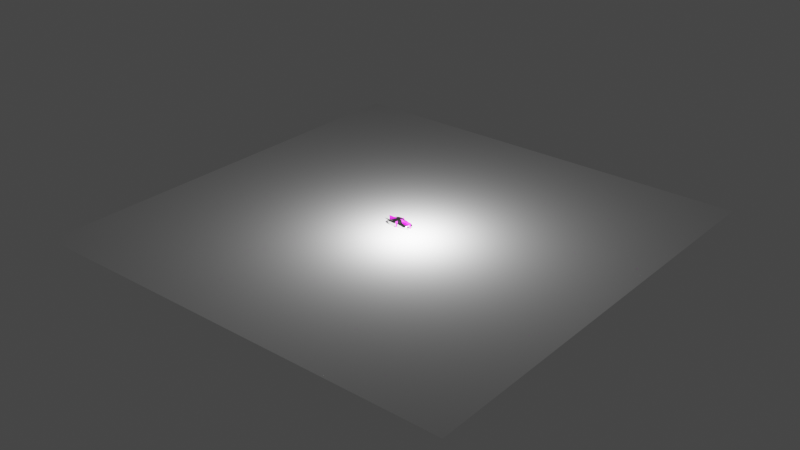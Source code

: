 # Source: Paint_tester14.blend  (saved by Blender 4.2.2; exported with 4.5.12 LTS)
import bpy
from mathutils import Matrix  # noqa: F401  (used for matrix-valued properties, if any)

bpy.ops.wm.read_factory_settings(use_empty=True)
scene = bpy.context.scene
scene.name = 'Scene'

# ---- images (referenced by path relative to the original .blend; pixels are not part of the script)
import os
ASSET_DIR = os.environ.get("B2B_ASSET_DIR", "")  # directory of the original .blend (textures are referenced by path, not embedded)
HERE = os.path.dirname(os.path.abspath(__file__))  # packed textures are extracted next to this script under _unpacked/

def load_image(name, relpath, width, height, colorspace="sRGB"):
    """Load a texture the original file referenced (path relative to the .blend, or extracted next to this script)."""
    p = next((c for c in (os.path.join(HERE, relpath), os.path.join(ASSET_DIR, relpath)) if relpath and os.path.exists(c)), "")
    if p:
        img = bpy.data.images.load(p, check_existing=True)
        img.name = name
    else:  # same state as the original file: an image datablock whose file is absent (Cycles renders it pink)
        img = bpy.data.images.new(name, width, height)
        img.source = "FILE"
        img.filepath = "//" + (relpath or name)
    img.colorspace_settings.name = colorspace
    return img
img_porsche_911__1994__top_jpg = load_image('porsche_911_(1994) top.jpg', 'porsche_911_(1994) top.jpg', 1024, 1024, 'sRGB')
img_porsche_911__1994__side_jpg = load_image('porsche_911_(1994) side.jpg', 'porsche_911_(1994) side.jpg', 1024, 1024, 'sRGB')
img_porsche_911__1994__front_jpg = load_image('porsche_911_(1994) front.jpg', 'porsche_911_(1994) front.jpg', 1024, 1024, 'sRGB')

# ---- materials (node trees are filled in below, after node groups)
mat_material = bpy.data.materials.new('Material')
mat_material.use_transparent_shadow = False
mat_material_002 = bpy.data.materials.new('Material.002')
mat_material_004 = bpy.data.materials.new('Material.004')
mat_material_003 = bpy.data.materials.new('Material.003')

# ---- material node trees
mat_material.use_nodes = True; mat_material.node_tree.nodes.clear()
_N = mat_material.node_tree.nodes; _L = mat_material.node_tree.links
n0 = _N.new('ShaderNodeOutputMaterial'); n0.name = 'Material Output'; n0.location = (300, 300)
n1 = _N.new('ShaderNodeBsdfPrincipled'); n1.name = 'Principled BSDF'; n1.location = (-13, 302)
n1.distribution = 'GGX'
n1.subsurface_method = 'RANDOM_WALK_SKIN'
n1.inputs[0].default_value = (0.6422, 0.6422, 0.6422, 1.0)
n1.inputs[1].default_value = 1.0
n1.inputs[2].default_value = 0.1328
n1.inputs[3].default_value = 1.45
n1.inputs[27].default_value = (0.0, 0.0, 0.0, 1.0)
n1.inputs[28].default_value = 1.0
_L.new(n1.outputs[0], n0.inputs[0])
n0.is_active_output = True
mat_material_002.use_nodes = True; mat_material_002.node_tree.nodes.clear()
_N = mat_material_002.node_tree.nodes; _L = mat_material_002.node_tree.links
n0 = _N.new('ShaderNodeBsdfPrincipled'); n0.name = 'Principled BSDF'; n0.location = (10, 300)
n1 = _N.new('ShaderNodeOutputMaterial'); n1.name = 'Material Output'; n1.location = (300, 300)
n2 = _N.new('ShaderNodeTexImage'); n2.name = 'Image Texture'; n2.location = (-280, 278)
n2.image = img_porsche_911__1994__top_jpg
_L.new(n0.outputs[0], n1.inputs[0])
_L.new(n2.outputs[0], n0.inputs[0])
n1.is_active_output = True
mat_material_004.use_nodes = True; mat_material_004.node_tree.nodes.clear()
_N = mat_material_004.node_tree.nodes; _L = mat_material_004.node_tree.links
n0 = _N.new('ShaderNodeBsdfPrincipled'); n0.name = 'Principled BSDF'; n0.location = (10, 300)
n1 = _N.new('ShaderNodeOutputMaterial'); n1.name = 'Material Output'; n1.location = (300, 300)
n2 = _N.new('ShaderNodeTexImage'); n2.name = 'Image Texture'; n2.location = (-280, 278)
n2.image = img_porsche_911__1994__side_jpg
_L.new(n0.outputs[0], n1.inputs[0])
_L.new(n2.outputs[0], n0.inputs[0])
n1.is_active_output = True
mat_material_003.use_nodes = True; mat_material_003.node_tree.nodes.clear()
_N = mat_material_003.node_tree.nodes; _L = mat_material_003.node_tree.links
n0 = _N.new('ShaderNodeBsdfPrincipled'); n0.name = 'Principled BSDF'; n0.location = (10, 300)
n1 = _N.new('ShaderNodeOutputMaterial'); n1.name = 'Material Output'; n1.location = (300, 300)
n2 = _N.new('ShaderNodeTexImage'); n2.name = 'Image Texture'; n2.location = (-280, 278)
n2.image = img_porsche_911__1994__front_jpg
_L.new(n0.outputs[0], n1.inputs[0])
_L.new(n2.outputs[0], n0.inputs[0])
n1.is_active_output = True

# ---- world
world_world = bpy.data.worlds.new('World'); scene.world = world_world
world_world.use_nodes = True; world_world.node_tree.nodes.clear()
_N = world_world.node_tree.nodes; _L = world_world.node_tree.links
n0 = _N.new('ShaderNodeOutputWorld'); n0.name = 'World Output'; n0.location = (300, 300)
n1 = _N.new('ShaderNodeBackground'); n1.name = 'Background'; n1.location = (10, 300)
n1.inputs[0].default_value = (0.05088, 0.05088, 0.05088, 1.0)
_L.new(n1.outputs[0], n0.inputs[0])
n0.is_active_output = True
world_world.color = (0.05088, 0.05088, 0.05088)
world_world.use_sun_shadow = False
world_world.sun_shadow_jitter_overblur = 0.0

# ---- lights
light_point = bpy.data.lights.new('Point', 'POINT')
light_point.transmission_factor = 0.0
light_point.energy = 9.6
light_point.shadow_maximum_resolution = 0.006
light_point.use_absolute_resolution = True

# ---- meshes
me_plane = bpy.data.meshes.new('Plane')
me_plane.from_pydata([(-0.8999, 0.6217, -0.2629), (0.8287, 0.8298, -0.7272), (-1.035, 0.0, -0.2404), (1.055, 0.0, -0.7182), (-0.1453, 0.6245, -0.2018), (-0.1453, 0.0, -0.1496), (0.1754, 0.0, -0.1912), (0.09306, 0.6185, -0.2155), (-1.714, 0.7696, -0.5913), (-1.968, 0.0, -0.6165), (-2.528, 0.7173, -0.9127), (-2.682, 0.0, -0.963), (1.881, 0.8549, -0.9038), (2.618, 0.0, -1.032), (1.373, 0.8948, -0.8455), (1.44, 0.0, -0.7357), (-2.272, 0.0, -0.7961), (-0.6577, 0.6144, -0.2279), (-0.6577, 0.0, -0.189), (0.5456, 0.9443, -0.7439), (0.02161, 0.9337, -0.6838), (-0.6133, 0.8655, -0.6008), (1.042, 0.9256, -0.8013), (-1.229, 0.8, -0.5842), (1.004, 0.581, -0.7144), (-0.9858, 0.4173, -0.2429), (-0.1453, 0.4126, -0.1611), (0.1404, 0.4037, -0.1946), (-1.878, 0.5641, -0.5907), (2.526, 0.6349, -1.034), (1.406, 0.6514, -0.7341), (-0.6577, 0.4292, -0.2109), (2.233, 0.8231, -0.926), (1.46, 0.8122, -0.8028), (2.92, 0.0, -1.256), (2.845, 0.6199, -1.255), (-1.095, 0.9387, -0.6824), (-2.715, 0.0, -0.9986), (-1.586, 0.9179, -0.6888), (-2.631, 0.828, -1.033), (-2.717, 0.5603, -0.9983), (-2.695, 0.8262, -1.39), (-1.162, 1.076, -1.199), (-0.5814, 1.009, -1.047), (0.643, 1.058, -1.105), (0.06322, 1.04, -1.104), (-2.851, 0.5249, -1.425), (-2.846, 0.0, -1.368), (-1.35, 0.9823, -0.7539), (0.6171, 1.039, -0.9286), (0.4349, 0.8516, -0.6601), (0.01586, 0.8563, -0.6064), (0.0568, 1.035, -0.9094), (-0.5821, 0.9673, -0.8268), (-2.82, 0.0, -1.225), (-2.665, 0.834, -1.21), (-2.822, 0.5752, -1.227), (-2.174, 0.762, -0.7342), (2.66, 0.0, -1.738), (-2.399, 0.8183, -1.714), (-2.264, 0.8785, -0.7956), (-2.248, 1.018, -1.311), (-1.889, 0.9679, -0.7765), (-2.752, 0.0, -1.089), (-2.754, 0.5734, -1.089), (-2.714, 0.7195, -1.205), (-2.71, 0.7797, -1.042), (-2.697, 0.7373, -1.001), (-0.6153, 0.8337, -0.5924), (2.453, 0.0, -0.9004), (2.366, 0.6302, -0.8868), (2.772, 0.7644, -1.255), (2.424, 0.7689, -1.013), (1.833, 0.9126, -1.006), (1.956, 1.017, -1.253), (1.022, 0.9626, -0.8854), (1.144, 1.057, -1.278), (1.157, 1.069, -1.06), (1.526, 0.9309, -0.9318), (-1.234, 1.091, -0.9294), (-2.143, 1.062, -0.9524), (-1.55, 0.9629, -0.7462), (-1.625, 1.064, -1.191), (-1.618, 1.079, -0.9272), (-1.692, 0.795, -0.6379), (-2.616, 0.797, -0.9678), (-2.224, 0.8488, -0.7668), (2.443, 0.855, -1.225), (2.238, 0.9164, -1.223), (2.237, 0.8819, -0.9987), (-0.5813, 1.05, -1.282), (0.6566, 1.033, -1.337), (0.06964, 1.022, -1.334), (2.591, 0.4482, -1.037), (1.434, 0.4794, -0.7303), (2.894, 0.4638, -1.256), (2.424, 0.4689, -0.8904), (-0.8725, 1.059, -1.238), (-0.9097, 1.066, -0.9919), (-2.553, 0.5641, -0.9218), (-2.249, 0.5641, -0.7846), (-2.682, 0.5641, -0.963), (-0.9785, 0.8915, -0.6382), (2.857, 0.0, -1.463), (2.819, 0.6187, -1.457), (2.739, 0.7654, -1.46), (1.989, 1.016, -1.475), (2.281, 0.9129, -1.458), (2.523, 0.8488, -1.459), (2.83, 0.4632, -1.462), (1.175, 1.054, -1.495), (-2.649, 0.0, -1.688), (-2.553, 0.0, -0.9218), (-2.538, 0.7256, -1.715), (-1.169, 1.067, -1.714), (-0.6084, 1.049, -1.722), (0.6401, 1.022, -1.707), (0.04805, 1.027, -1.713), (-2.08, 1.013, -1.706), (1.191, 1.053, -1.73), (-1.646, 1.081, -1.715), (2.381, 0.8473, -1.727), (-0.8759, 1.025, -1.715), (2.622, 0.6177, -1.731), (2.544, 0.7661, -1.729), (1.879, 1.014, -1.72), (2.318, 0.88, -1.725), (2.632, 0.4627, -1.737), (1.772, 0.8647, -0.9278), (1.923, 0.6407, -0.7907), (1.954, 0.788, -0.8282), (1.926, 0.0, -0.8033), (1.923, 0.4742, -0.7976), (2.351, 0.8838, -1.272), (2.4, 0.877, -1.465), (2.349, 0.8636, -1.726), (0.1077, 0.6064, -0.2143), (-2.622, 0.5767, -1.684), (-2.851, 0.5247, -1.365), (-2.777, 0.7535, -1.358), (-2.846, 0.0, -1.445), (-2.485, 0.7825, -1.714), (-2.492, 0.0, -1.716), (-2.432, 0.572, -1.715), (-2.406, 0.7207, -1.714), (-2.849, 0.0, -1.482), (-2.848, 0.5767, -1.48), (-2.501, 0.6969, -1.715), (-2.845, 0.6901, -1.591), (-2.807, 0.5843, -1.534), (-2.807, 0.5912, -1.55), (-2.682, 0.6587, -1.676), (-2.671, 0.6697, -1.683), (-2.679, 0.6656, -1.679), (-2.808, 0.58, -1.556), (-2.844, 0.686, -1.609), (-2.808, 0.5869, -1.565), (-2.849, 0.7002, -1.55), (-2.848, 0.6753, -1.438), (-2.661, 0.6545, -1.681), (-2.847, 0.6818, -1.447), (-2.608, 0.5796, -1.692), (-2.645, 0.0, -1.693), (-2.406, 0.7126, -1.714), (-2.646, 0.0, -0.9495), (-2.22, 0.8386, -0.7699), (-1.694, 0.8488, -0.6448), (-2.62, 0.7729, -0.9625), (-2.646, 0.5641, -0.9494), (0.9406, 0.0, -0.6669), (-1.236, 0.8524, -0.571), (0.8916, 0.5767, -0.6647), (0.3986, 0.8334, -0.5963), (-0.003006, 0.8371, -0.5528), (-0.6203, 0.8174, -0.5427), (0.7322, 0.8216, -0.6787), (1.411, 0.816, -0.8065), (2.6, 0.2338, -1.031), (2.907, 0.2319, -1.256), (2.438, 0.2345, -0.8954), (2.189, 0.5826, -1.139), (2.445, 0.6289, -0.959), (2.503, 0.4682, -0.9609), (2.108, 0.5835, -1.065), (2.684, 0.6237, -1.143), (2.738, 0.4657, -1.143), (2.711, 0.5447, -1.143)], [], [(31, 26, 4, 17), (26, 27, 136, 7, 4), (174, 68, 23, 170), (85, 67, 40, 101), (35, 71, 72, 29, 184), (130, 128, 14, 176, 33), (86, 60, 39, 85), (25, 31, 17, 0), (21, 68, 51, 20), (50, 19, 20, 51), (171, 24, 1, 175), (2, 18, 31, 25), (100, 99, 112, 16), (132, 129, 30, 94), (185, 186, 184, 29, 180, 93), (28, 8, 57, 100), (25, 0, 8, 28), (5, 6, 27, 26), (18, 5, 26, 31), (130, 33, 30, 129), (109, 104, 35, 95), (53, 52, 45, 43), (106, 74, 88, 107), (83, 82, 61, 80), (54, 56, 138, 47), (65, 55, 41, 139), (49, 77, 76, 44), (49, 44, 45, 52), (14, 78, 75, 22), (21, 20, 52, 53), (19, 22, 75, 77, 49), (73, 78, 14, 128), (2, 25, 28, 9), (175, 172, 7, 136), (19, 50, 1, 22), (20, 19, 49, 52), (66, 65, 56, 64), (63, 64, 56, 54), (168, 167, 85, 101), (168, 101, 11, 164), (84, 38, 60, 86), (37, 40, 64, 63), (39, 55, 65, 66), (40, 67, 66, 64), (169, 3, 24, 171), (182, 183, 181, 70, 96), (104, 105, 71, 35), (32, 70, 181, 29, 72), (38, 81, 62, 60), (12, 32, 72, 89), (71, 87, 89, 72), (105, 108, 87, 71), (14, 22, 33, 176), (30, 33, 22, 1), (81, 83, 80, 62), (85, 39, 66, 67), (48, 79, 83, 81), (79, 42, 82, 83), (38, 36, 48, 81), (166, 84, 86, 165), (165, 86, 85, 167), (88, 89, 87, 133), (134, 133, 87, 108), (23, 36, 38, 84), (173, 51, 68, 174), (45, 44, 91, 92), (43, 45, 92, 90), (122, 97, 90, 115), (97, 98, 43, 90), (36, 98, 79, 48), (21, 53, 36, 102), (21, 102, 23, 68), (177, 93, 182, 96, 179), (103, 109, 95, 178, 34), (178, 95, 185, 93, 177), (131, 132, 94, 15), (3, 15, 94, 24), (41, 55, 80, 61), (42, 79, 98, 97), (114, 42, 97, 122), (53, 43, 98, 36), (11, 101, 40, 37), (9, 28, 100, 16), (100, 57, 10, 99), (23, 102, 36), (58, 127, 109, 103), (135, 134, 108, 121), (124, 121, 108, 105), (123, 124, 105, 104), (127, 123, 104, 109), (44, 76, 110, 91), (74, 106, 110, 76), (77, 75, 78, 73), (61, 82, 120, 118), (41, 61, 118, 59), (139, 41, 59, 141), (91, 110, 119, 116), (92, 91, 116, 117), (90, 92, 117, 115), (82, 42, 114, 120), (55, 39, 60, 62, 80), (69, 179, 96, 132, 131), (32, 130, 129, 70), (96, 70, 129, 132), (32, 12, 128, 130), (89, 73, 128, 12), (76, 77, 73, 74), (89, 88, 74, 73), (106, 107, 126, 125), (125, 119, 110, 106), (126, 107, 134, 135), (107, 88, 133, 134), (170, 23, 84, 166), (173, 172, 50, 51), (30, 1, 24, 94), (145, 146, 137, 111), (46, 140, 47, 138), (113, 148, 157, 141), (147, 155, 148, 113), (144, 152, 155, 147), (142, 162, 161, 143), (146, 154, 151, 137), (151, 153, 152, 159), (158, 138, 56, 65), (149, 46, 138, 158), (140, 46, 146, 145), (137, 151, 159, 161), (160, 158, 65, 139), (152, 153, 156, 155), (153, 151, 154, 156), (148, 150, 160, 157), (150, 149, 158, 160), (155, 156, 150, 148), (156, 154, 149, 150), (157, 160, 139, 141), (46, 149, 154, 146), (159, 152, 144, 163), (161, 162, 111, 137), (161, 159, 163, 143), (4, 7, 172, 173), (0, 170, 166, 8), (4, 173, 174, 17), (57, 165, 167, 10), (8, 166, 165, 57), (6, 169, 171, 27), (99, 168, 164, 112), (99, 10, 167, 168), (1, 50, 172, 175), (27, 171, 175, 136), (17, 174, 170, 0), (34, 178, 177, 13), (13, 177, 179, 69), (93, 180, 29, 181, 183, 182), (95, 35, 184, 186, 185)])
me_plane.polygons.foreach_set('use_smooth', [True] * 154)
_uv = me_plane.uv_layers.new(name='UVMap')
_uv.uv.foreach_set('vector', [0.25, 0.75, 0.5, 0.75, 0.5, 0.9389, 0.25, 1.0, 0.5, 0.75, 0.6034, 0.7012, 0.6034, 0.9256, 0.6034, 0.9389, 0.5, 0.9389, 0.1678, 1.0, 0.1559, 1.0, 0.0, 1.0, 0.0, 1.0, 0.0, 0.9776, 0.0, 0.9386, 0.0, 0.75, 0.0, 0.6619, 0.0, 0.75, 0.0, 0.8574, 0.0, 0.8574, 0.0, 0.75, 0.0, 0.75, 0.0, 0.8698, 0.03676, 0.9705, 0.07352, 0.9985, 0.03676, 0.9339, 0.0, 0.8693, 0.0, 1.0, 0.0, 1.0, 0.0, 1.0, 0.0, 1.0, 0.0, 0.7016, 0.25, 0.75, 0.25, 1.0, 0.0, 1.0, 0.1524, 1.0, 0.1579, 1.0, 0.3544, 1.019, 0.2837, 1.004, 0.5306, 1.0, 0.3887, 1.0, 0.2837, 1.004, 0.3544, 1.019, 0.9314, 0.701, 0.9749, 0.7009, 1.0, 1.0, 0.9536, 0.9913, 0.0, 0.5, 0.25, 0.5, 0.25, 0.75, 0.0, 0.7016, 0.0, 0.709, 0.0, 0.6474, 0.0, 0.6474, 0.0, 0.709, 0.0, 0.6229, 0.0, 0.7459, 0.0, 0.75, 0.0, 0.625, 0.0, 0.625, 0.0, 0.6875, 0.0, 0.75, 0.0, 0.75, 0.0, 0.6875, 0.0, 0.625, 0.0, 0.6661, 0.0, 0.9444, 0.0, 1.0, 0.0, 0.709, 0.0, 0.7016, 0.0, 1.0, 0.0, 0.9444, 0.0, 0.6661, 0.5, 0.5, 0.6034, 0.5, 0.6034, 0.7012, 0.5, 0.75, 0.25, 0.5, 0.5, 0.5, 0.5, 0.75, 0.25, 0.75, 0.0, 0.8698, 0.0, 0.8693, 0.0, 0.75, 0.0, 0.7459, 0.0, 0.625, 0.0, 0.75, 0.0, 0.75, 0.0, 0.625, 0.1151, 1.0, 0.1633, 1.0, 0.1307, 1.0, 0.08033, 1.0, 0.01703, 0.9978, 0.03402, 0.9989, 0.003651, 0.9929, 0.001954, 0.9862, 0.0, 1.0, 0.0, 1.0, 0.0, 1.0, 0.0, 1.0, 0.0, 0.5, 0.0, 0.7398, 0.0, 0.7203, 0.0, 0.5, 0.0, 0.9611, 0.0, 1.0, 0.0, 1.0, 0.0, 0.9582, 0.2915, 1.0, 0.3996, 1.0, 0.2064, 1.0, 0.1943, 1.0, 0.2915, 1.0, 0.1943, 1.0, 0.1307, 1.0, 0.1633, 1.0, 0.07352, 0.9985, 0.06316, 0.9988, 0.4667, 1.0, 0.5396, 0.9997, 0.1524, 1.0, 0.2013, 1.0, 0.1633, 1.0, 0.1151, 1.0, 0.3887, 1.0, 0.5396, 0.9997, 0.4667, 1.0, 0.3996, 1.0, 0.2915, 1.0, 0.02718, 0.9964, 0.06316, 0.9988, 0.07352, 0.9985, 0.03676, 0.9705, 0.0, 0.5, 0.0, 0.7016, 0.0, 0.6661, 0.0, 0.5, 0.9536, 0.9913, 0.5391, 0.9928, 0.6034, 0.9389, 0.6034, 0.9256, 0.3887, 1.0, 0.5306, 1.0, 1.0, 1.0, 0.5396, 0.9997, 0.2837, 1.004, 0.3887, 1.0, 0.2915, 1.0, 0.1633, 1.0, 0.0, 0.9627, 0.0, 0.9611, 0.0, 0.7398, 0.0, 0.75, 0.0, 0.5, 0.0, 0.75, 0.0, 0.7398, 0.0, 0.5, 0.0, 0.6602, 0.0, 0.9802, 0.0, 0.9776, 0.0, 0.6619, 0.0, 0.6602, 0.0, 0.6619, 0.0, 0.6619, 0.0, 0.6602, 0.0, 1.0, 0.0, 1.0, 0.0, 1.0, 0.0, 1.0, 0.0, 0.5, 0.0, 0.75, 0.0, 0.75, 0.0, 0.5, 0.0, 1.0, 0.0, 1.0, 0.0, 0.9611, 0.0, 0.9627, 0.0, 0.75, 0.0, 0.9386, 0.0, 0.9627, 0.0, 0.75, 0.8401, 0.499, 0.8714, 0.4988, 0.9749, 0.7009, 0.9314, 0.701, 0.0, 0.6229, 0.0, 0.6844, 0.0, 0.7459, 0.0, 0.7417, 0.0, 0.6209, 0.0, 0.75, 0.0, 0.8574, 0.0, 0.8574, 0.0, 0.75, 0.0, 0.8703, 0.0, 0.7417, 0.0, 0.7459, 0.0, 0.75, 0.0, 0.8574, 0.0, 1.0, 0.0, 1.0, 0.0, 1.0, 0.0, 1.0, 0.0129, 0.9523, 0.0, 0.8703, 0.0, 0.8574, 0.002592, 0.9637, 0.0, 0.8574, 0.0005061, 0.9781, 0.002592, 0.9637, 0.0, 0.8574, 0.0, 0.8574, 0.0, 0.9668, 0.0005061, 0.9781, 0.0, 0.8574, 0.07352, 0.9985, 0.5396, 0.9997, 0.0, 0.8693, 0.03676, 0.9339, 0.0, 0.75, 0.0, 0.8693, 0.5396, 0.9997, 1.0, 1.0, 0.0, 1.0, 0.0, 1.0, 0.0, 1.0, 0.0, 1.0, 0.0, 1.0, 0.0, 1.0, 0.0, 0.9627, 0.0, 0.9386, 0.0, 1.0, 0.0, 1.0, 0.0, 1.0, 0.0, 1.0, 0.0, 1.0, 0.0, 1.0, 0.0, 1.0, 0.0, 1.0, 0.0, 1.0, 0.02635, 1.0, 0.0, 1.0, 0.0, 1.0, 0.0, 0.9935, 0.0, 1.0, 0.0, 1.0, 0.0, 1.0, 0.0, 1.0, 0.0, 1.0, 0.0, 1.0, 0.0, 1.0, 0.003651, 0.9929, 0.002592, 0.9637, 0.0005061, 0.9781, 0.002024, 0.9883, 0.0009771, 0.9765, 0.002024, 0.9883, 0.0005061, 0.9781, 0.0, 0.9668, 0.0, 1.0, 0.02635, 1.0, 0.0, 1.0, 0.0, 1.0, 0.3714, 1.01, 0.3544, 1.019, 0.1579, 1.0, 0.1678, 1.0, 0.1307, 1.0, 0.1943, 1.0, 0.09717, 1.0, 0.06533, 1.0, 0.08033, 1.0, 0.1307, 1.0, 0.06533, 1.0, 0.04098, 1.0, 0.003496, 1.0, 0.02049, 1.0, 0.04098, 1.0, 0.006992, 1.0, 0.02049, 1.0, 0.04016, 1.0, 0.08033, 1.0, 0.04098, 1.0, 0.02635, 1.0, 0.04016, 1.0, 0.0, 1.0, 0.0, 1.0, 0.1524, 1.0, 0.1151, 1.0, 0.02635, 1.0, 0.05925, 1.0, 0.1524, 1.0, 0.05925, 1.0, 0.0, 1.0, 0.1559, 1.0, 0.0, 0.5625, 0.0, 0.625, 0.0, 0.6229, 0.0, 0.6209, 0.0, 0.5604, 0.0, 0.5, 0.0, 0.625, 0.0, 0.625, 0.0, 0.5625, 0.0, 0.5, 0.0, 0.5625, 0.0, 0.625, 0.0, 0.625, 0.0, 0.625, 0.0, 0.5625, 0.0, 0.5, 0.0, 0.6229, 0.0, 0.625, 0.0, 0.5, 0.8714, 0.4988, 0.0, 0.5, 0.0, 0.625, 0.9749, 0.7009, 0.0, 1.0, 0.0, 1.0, 0.0, 1.0, 0.0, 1.0, 0.0, 1.0, 0.0, 1.0, 0.04016, 1.0, 0.02049, 1.0, 0.0, 1.0, 0.0, 1.0, 0.02049, 1.0, 0.003496, 1.0, 0.1151, 1.0, 0.08033, 1.0, 0.04016, 1.0, 0.02635, 1.0, 0.0, 0.5, 0.0, 0.6619, 0.0, 0.75, 0.0, 0.5, 0.0, 0.5, 0.0, 0.6661, 0.0, 0.709, 0.0, 0.5, 0.0, 0.709, 0.0, 1.0, 0.0, 1.0, 0.0, 0.6474, 0.0, 1.0, 0.05925, 1.0, 0.02635, 1.0, 0.0, 0.5, 0.0, 0.625, 0.0, 0.625, 0.0, 0.5, 0.0001667, 0.9646, 0.0009771, 0.9765, 0.0, 0.9668, 0.0, 0.9546, 0.0, 0.8574, 0.0, 0.9546, 0.0, 0.9668, 0.0, 0.8574, 0.0, 0.75, 0.0, 0.8574, 0.0, 0.8574, 0.0, 0.75, 0.0, 0.625, 0.0, 0.75, 0.0, 0.75, 0.0, 0.625, 0.1943, 1.0, 0.2064, 1.0, 0.1032, 1.0, 0.09717, 1.0, 0.03402, 0.9989, 0.01703, 0.9978, 0.1032, 1.0, 0.2064, 1.0, 0.3996, 1.0, 0.4667, 1.0, 0.06316, 0.9988, 0.02718, 0.9964, 0.0, 1.0, 0.0, 1.0, 0.0, 1.0, 0.0, 1.0, 0.0, 1.0, 0.0, 1.0, 0.0, 1.0, 0.0, 1.0, 0.0, 0.9582, 0.0, 1.0, 0.0, 1.0, 0.0, 0.9542, 0.09717, 1.0, 0.1032, 1.0, 0.01761, 1.0, 0.01658, 1.0, 0.06533, 1.0, 0.09717, 1.0, 0.01658, 1.0, 0.01115, 1.0, 0.04098, 1.0, 0.06533, 1.0, 0.01115, 1.0, 0.006992, 1.0, 0.0, 1.0, 0.0, 1.0, 0.0, 1.0, 0.0, 1.0, 0.0, 1.0, 0.0, 1.0, 0.0, 1.0, 0.0, 1.0, 0.0, 1.0, 0.0, 0.5, 0.0, 0.5604, 0.0, 0.6209, 0.0, 0.6229, 0.0, 0.5, 0.0, 0.8703, 0.0, 0.8698, 0.0, 0.7459, 0.0, 0.7417, 0.0, 0.6209, 0.0, 0.7417, 0.0, 0.7459, 0.0, 0.6229, 0.0, 0.8703, 0.0129, 0.9523, 0.03676, 0.9705, 0.0, 0.8698, 0.005351, 0.9818, 0.02718, 0.9964, 0.03676, 0.9705, 0.0129, 0.9523, 0.2064, 1.0, 0.3996, 1.0, 0.02718, 0.9964, 0.03402, 0.9989, 0.002592, 0.9637, 0.003651, 0.9929, 0.03402, 0.9989, 0.02718, 0.9964, 0.01703, 0.9978, 0.001954, 0.9862, 0.0003335, 0.9747, 0.002906, 0.996, 0.002906, 0.996, 0.01761, 1.0, 0.1032, 1.0, 0.01703, 0.9978, 0.0003335, 0.9747, 0.001954, 0.9862, 0.0009771, 0.9765, 0.0001667, 0.9646, 0.001954, 0.9862, 0.003651, 0.9929, 0.002024, 0.9883, 0.0009771, 0.9765, 0.0, 1.0, 0.0, 1.0, 0.0, 1.0, 0.0, 0.9935, 0.3714, 1.01, 0.5391, 0.9928, 0.5306, 1.0, 0.3544, 1.019, 0.0, 0.75, 1.0, 1.0, 0.9749, 0.7009, 0.0, 0.625, 0.0, 0.4746, 0.0, 0.7165, 0.0, 0.7165, 0.0, 0.4746, 0.0, 0.7165, 0.0, 0.4746, 0.0, 0.5, 0.0, 0.7203, 0.0, 0.9291, 0.0, 0.887, 0.0, 0.9063, 0.0, 0.9542, 0.0, 0.9019, 0.0, 0.8831, 0.0, 0.887, 0.0, 0.9291, 0.0, 0.7736, 0.0, 0.864, 0.0, 0.8831, 0.0, 0.9019, 0.0, 0.7156, 0.0, 0.4918, 0.0, 0.7197, 0.0, 0.75, 0.0, 0.7165, 0.0, 0.8749, 0.0, 0.8649, 0.0, 0.7165, 0.0, 0.8649, 0.0, 0.8701, 0.0, 0.864, 0.0, 0.8583, 0.0, 0.8999, 0.0, 0.7203, 0.0, 0.7398, 0.0, 0.9611, 0.0, 0.8776, 0.0, 0.7165, 0.0, 0.7203, 0.0, 0.8999, 0.0, 0.4746, 0.0, 0.7165, 0.0, 0.7165, 0.0, 0.4746, 0.0, 0.7165, 0.0, 0.8649, 0.0, 0.8583, 0.0, 0.7197, 0.0, 0.905, 0.0, 0.8999, 0.0, 0.9611, 0.0, 0.9582, 0.0, 0.864, 0.0, 0.8701, 0.0, 0.8819, 0.0, 0.8831, 0.0, 0.8701, 0.0, 0.8649, 0.0, 0.8749, 0.0, 0.8819, 0.0, 0.887, 0.0, 0.8845, 0.0, 0.9046, 0.0, 0.9063, 0.0, 0.8845, 0.0, 0.8776, 0.0, 0.8999, 0.0, 0.9046, 0.0, 0.8831, 0.0, 0.8819, 0.0, 0.8845, 0.0, 0.887, 0.0, 0.8819, 0.0, 0.8749, 0.0, 0.8776, 0.0, 0.8845, 0.0, 0.9063, 0.0, 0.905, 0.0, 0.9582, 0.0, 0.9542, 0.0, 0.7165, 0.0, 0.8776, 0.0, 0.8749, 0.0, 0.7165, 0.0, 0.8583, 0.0, 0.864, 0.0, 0.7736, 0.0, 0.7716, 0.0, 0.7197, 0.0, 0.4918, 0.0, 0.4746, 0.0, 0.7165, 0.0, 0.7197, 0.0, 0.8583, 0.0, 0.7716, 0.0, 0.75, 0.5, 0.9389, 0.6034, 0.9389, 0.5391, 0.9928, 0.3714, 1.01, 0.0, 1.0, 0.0, 1.0, 0.0, 0.9935, 0.0, 0.9444, 0.5, 0.9389, 0.3714, 1.01, 0.1678, 1.0, 0.25, 1.0, 0.0, 1.0, 0.0, 1.0, 0.0, 1.0, 0.0, 1.0, 0.0, 0.9444, 0.0, 0.9935, 0.0, 1.0, 0.0, 1.0, 0.6034, 0.5, 0.8401, 0.499, 0.9314, 0.701, 0.6034, 0.7012, 0.0, 0.6474, 0.0, 0.6602, 0.0, 0.6602, 0.0, 0.6474, 0.0, 0.6474, 0.0, 1.0, 0.0, 0.9802, 0.0, 0.6602, 1.0, 1.0, 0.5306, 1.0, 0.5391, 0.9928, 0.9536, 0.9913, 0.6034, 0.7012, 0.9314, 0.701, 0.9536, 0.9913, 0.6034, 0.9256, 0.25, 1.0, 0.1678, 1.0, 0.0, 1.0, 0.0, 1.0, 0.0, 0.5, 0.0, 0.5625, 0.0, 0.5625, 0.0, 0.5, 0.0, 0.5, 0.0, 0.5625, 0.0, 0.5604, 0.0, 0.5, 0.0, 0.625, 0.0, 0.6875, 0.0, 0.75, 0.0, 0.7459, 0.0, 0.6844, 0.0, 0.6229, 0.0, 0.625, 0.0, 0.75, 0.0, 0.75, 0.0, 0.6875, 0.0, 0.625])
me_plane.materials.append(mat_material)
me_plane.use_mirror_y = True
me_plane.update()
me_plane_001 = bpy.data.meshes.new('Plane.001')
me_plane_001.from_pydata([(-1.0, -1.0, 0.0), (1.0, -1.0, 0.0), (-1.0, 1.0, 0.0), (1.0, 1.0, 0.0)], [], [(0, 1, 3, 2)])
_uv = me_plane_001.uv_layers.new(name='UVMap')
_uv.uv.foreach_set('vector', [0.0, 0.0, 1.0, 0.0, 1.0, 1.0, 0.0, 1.0])
me_plane_001.materials.append(mat_material_002)
me_plane_001.update()
me_plane_002 = bpy.data.meshes.new('Plane.002')
me_plane_002.from_pydata([(-1.0, -1.0, 0.0), (1.0, -1.0, 0.0), (-1.0, 1.0, 0.0), (1.0, 1.0, 0.0)], [], [(0, 1, 3, 2)])
_uv = me_plane_002.uv_layers.new(name='UVMap')
_uv.uv.foreach_set('vector', [0.0, 0.0, 1.0, 0.0, 1.0, 1.0, 0.0, 1.0])
me_plane_002.materials.append(mat_material_004)
me_plane_002.update()
me_plane_003 = bpy.data.meshes.new('Plane.003')
me_plane_003.from_pydata([(-1.0, -1.0, 0.0), (1.0, -1.0, 0.0), (-1.0, 1.0, 0.0), (1.0, 1.0, 0.0)], [], [(0, 1, 3, 2)])
_uv = me_plane_003.uv_layers.new(name='UVMap')
_uv.uv.foreach_set('vector', [0.0, 0.0, 1.0, 0.0, 1.0, 1.0, 0.0, 1.0])
me_plane_003.materials.append(mat_material_003)
me_plane_003.update()
me_plane_004 = bpy.data.meshes.new('Plane.004')
me_plane_004.from_pydata([(-1.0, -1.0, 0.0), (1.0, -1.0, 0.0), (-1.0, 1.0, 0.0), (1.0, 1.0, 0.0)], [], [(0, 1, 3, 2)])
_uv = me_plane_004.uv_layers.new(name='UVMap')
_uv.uv.foreach_set('vector', [0.0, 0.0, 1.0, 0.0, 1.0, 1.0, 0.0, 1.0])
me_plane_004.update()

# ---- objects
ob_paint_tester = bpy.data.objects.new('Paint_tester', me_plane)
ob_plane = bpy.data.objects.new('Plane', me_plane_001)
ob_plane_001 = bpy.data.objects.new('Plane.001', me_plane_002)
ob_plane_002 = bpy.data.objects.new('Plane.002', me_plane_003)
ob_plane_003 = bpy.data.objects.new('Plane.003', me_plane_004)
ob_point = bpy.data.objects.new('Point', light_point)

# ---- transforms, parenting, visibility, modifiers, constraints
ob_paint_tester.location = (0.0, 0.0, 0.0337)
ob_paint_tester.scale = (0.01935, 0.02282, 0.01935)
ob_paint_tester.display_type = 'SOLID'
ob_paint_tester.use_mesh_mirror_y = True
_m = ob_paint_tester.modifiers.new('Mirror', 'MIRROR')
_m.use_axis = (False, True, False)
_m.use_bisect_axis = (False, True, False)
_m.use_clip = True
_m = ob_paint_tester.modifiers.new('Subdivision', 'SUBSURF')
_m.levels = 3
_m.show_only_control_edges = False
_m = ob_paint_tester.modifiers.new('Solidify', 'SOLIDIFY')
_m.thickness = 0.05
ob_plane.location = (0.001255, -0.000269, -0.007673)
ob_plane.scale = (0.06067, -0.02719, 0.04624)
ob_plane_001.location = (0.0, 0.0, 0.0)
ob_plane_001.rotation_euler = (-1.571, -2.22e-16, -6.283)
ob_plane_001.scale = (0.05734, -0.02934, 0.05734)
ob_plane_002.location = (0.0, 0.0, 0.0)
ob_plane_002.rotation_euler = (-1.571, -3.142, -1.571)
ob_plane_002.scale = (0.02837, 0.02608, 0.02837)
ob_plane_003.location = (0.0, 0.0, 0.0)
ob_point.location = (0.106, -0.05745, 0.1515)

# ---- collection membership
scene.collection.objects.link(ob_paint_tester)
scene.collection.objects.link(ob_plane)
scene.collection.objects.link(ob_plane_001)
scene.collection.objects.link(ob_plane_002)
scene.collection.objects.link(ob_plane_003)
scene.collection.objects.link(ob_point)

# ---- scene / render settings (as saved in the file)
scene.frame_start = 1; scene.frame_end = 250; scene.frame_set(1)
scene.render.engine = 'CYCLES'
scene.cycles.samples = 512
scene.cycles.sampling_pattern = 'TABULATED_SOBOL'
scene.eevee.ray_tracing_options.trace_max_roughness = 0.0
scene.view_settings.view_transform = 'Filmic'
bpy.context.view_layer.update()

# ---- added for rendering (the .blend has no active camera): camera
cam_auto = bpy.data.cameras.new('AutoCamera')
cam_auto.lens = 50.0
cam_auto.sensor_width = 36.0
cam_auto.clip_end = 1000.0
ob_auto_camera = bpy.data.objects.new('AutoCamera', cam_auto)
scene.collection.objects.link(ob_auto_camera)
ob_auto_camera.location = (2.61752, -3.14102, 2.09458)
ob_auto_camera.rotation_euler = (1.09748, -7.21219e-08, 0.694738)
scene.camera = ob_auto_camera
bpy.context.view_layer.update()
